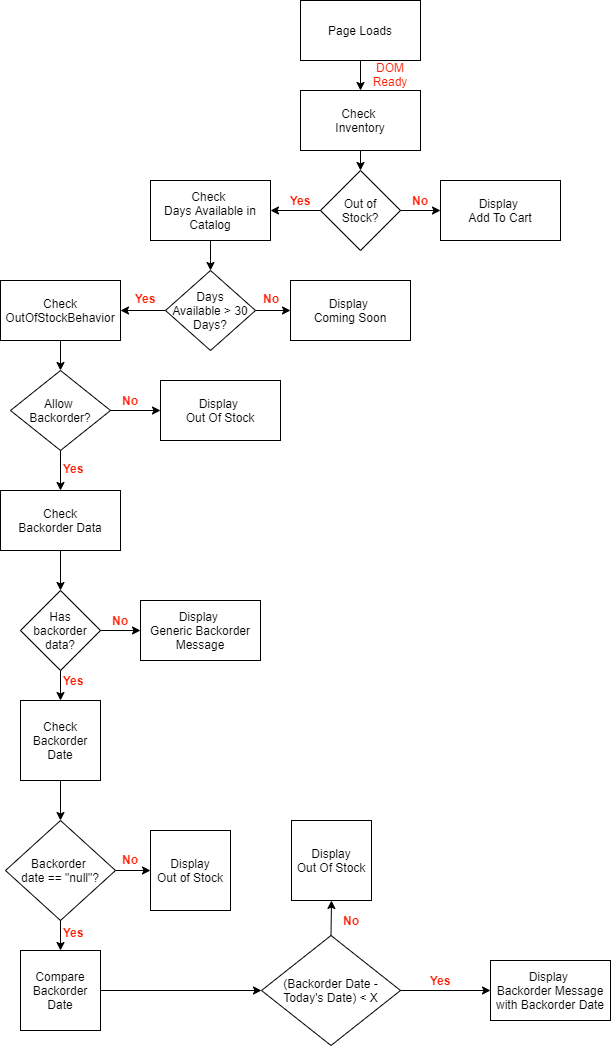

The diagram above was exported from draw.io. Its source (the exported page's mxGraphModel, read from the mxfile embedded in the PNG):
<mxGraphModel dx="1626" dy="899" grid="1" gridSize="10" guides="1" tooltips="1" connect="1" arrows="1" fold="1" page="1" pageScale="1" pageWidth="850" pageHeight="1100" math="0" shadow="0">
  <root>
    <mxCell id="0" />
    <mxCell id="1" parent="0" />
    <mxCell id="4rqvJ8dTtuI3fXqx9rsk-1" value="Check &lt;br&gt;Inventory" style="rounded=0;whiteSpace=wrap;html=1;" vertex="1" parent="1">
      <mxGeometry x="360" y="100" width="120" height="60" as="geometry" />
    </mxCell>
    <mxCell id="4rqvJ8dTtuI3fXqx9rsk-2" value="Out of&lt;br&gt;Stock?" style="rhombus;whiteSpace=wrap;html=1;" vertex="1" parent="1">
      <mxGeometry x="380" y="180" width="80" height="80" as="geometry" />
    </mxCell>
    <mxCell id="4rqvJ8dTtuI3fXqx9rsk-3" value="Page Loads" style="rounded=0;whiteSpace=wrap;html=1;" vertex="1" parent="1">
      <mxGeometry x="360" y="10" width="120" height="60" as="geometry" />
    </mxCell>
    <mxCell id="4rqvJ8dTtuI3fXqx9rsk-4" value="Check &lt;br&gt;Days Available in Catalog" style="rounded=0;whiteSpace=wrap;html=1;" vertex="1" parent="1">
      <mxGeometry x="210" y="190" width="120" height="60" as="geometry" />
    </mxCell>
    <mxCell id="4rqvJ8dTtuI3fXqx9rsk-5" value="Display &lt;br&gt;Add To Cart" style="rounded=0;whiteSpace=wrap;html=1;" vertex="1" parent="1">
      <mxGeometry x="500" y="190" width="120" height="60" as="geometry" />
    </mxCell>
    <mxCell id="4rqvJ8dTtuI3fXqx9rsk-6" value="Days&lt;br&gt;Available &amp;gt; 30 Days?" style="rhombus;whiteSpace=wrap;html=1;" vertex="1" parent="1">
      <mxGeometry x="225" y="280" width="90" height="80" as="geometry" />
    </mxCell>
    <mxCell id="4rqvJ8dTtuI3fXqx9rsk-7" value="Check OutOfStockBehavior" style="rounded=0;whiteSpace=wrap;html=1;" vertex="1" parent="1">
      <mxGeometry x="60" y="290" width="120" height="60" as="geometry" />
    </mxCell>
    <mxCell id="4rqvJ8dTtuI3fXqx9rsk-8" value="Display &lt;br&gt;Coming Soon" style="rounded=0;whiteSpace=wrap;html=1;" vertex="1" parent="1">
      <mxGeometry x="350" y="290" width="120" height="60" as="geometry" />
    </mxCell>
    <mxCell id="4rqvJ8dTtuI3fXqx9rsk-9" value="Allow &lt;br&gt;Backorder?" style="rhombus;whiteSpace=wrap;html=1;" vertex="1" parent="1">
      <mxGeometry x="70" y="380" width="100" height="80" as="geometry" />
    </mxCell>
    <mxCell id="4rqvJ8dTtuI3fXqx9rsk-10" value="Display &lt;br&gt;Out Of Stock" style="rounded=0;whiteSpace=wrap;html=1;" vertex="1" parent="1">
      <mxGeometry x="220" y="390" width="120" height="60" as="geometry" />
    </mxCell>
    <mxCell id="4rqvJ8dTtuI3fXqx9rsk-11" value="Check&lt;br&gt;Backorder Data" style="rounded=0;whiteSpace=wrap;html=1;" vertex="1" parent="1">
      <mxGeometry x="60" y="500" width="120" height="60" as="geometry" />
    </mxCell>
    <mxCell id="4rqvJ8dTtuI3fXqx9rsk-12" value="Has backorder data?" style="rhombus;whiteSpace=wrap;html=1;" vertex="1" parent="1">
      <mxGeometry x="80" y="600" width="80" height="80" as="geometry" />
    </mxCell>
    <mxCell id="4rqvJ8dTtuI3fXqx9rsk-13" value="Check&lt;br&gt;Backorder&lt;br&gt;Date" style="whiteSpace=wrap;html=1;aspect=fixed;" vertex="1" parent="1">
      <mxGeometry x="80" y="710" width="80" height="80" as="geometry" />
    </mxCell>
    <mxCell id="4rqvJ8dTtuI3fXqx9rsk-14" value="Backorder &lt;br&gt;date == &quot;null&quot;?" style="rhombus;whiteSpace=wrap;html=1;" vertex="1" parent="1">
      <mxGeometry x="65" y="830" width="110" height="100" as="geometry" />
    </mxCell>
    <mxCell id="4rqvJ8dTtuI3fXqx9rsk-15" value="Display&lt;br&gt;Out of Stock" style="whiteSpace=wrap;html=1;aspect=fixed;" vertex="1" parent="1">
      <mxGeometry x="210" y="840" width="80" height="80" as="geometry" />
    </mxCell>
    <mxCell id="4rqvJ8dTtuI3fXqx9rsk-16" value="Compare&lt;br&gt;Backorder Date" style="whiteSpace=wrap;html=1;aspect=fixed;" vertex="1" parent="1">
      <mxGeometry x="80" y="960" width="80" height="80" as="geometry" />
    </mxCell>
    <mxCell id="4rqvJ8dTtuI3fXqx9rsk-18" value="" style="endArrow=classic;html=1;" edge="1" parent="1" source="4rqvJ8dTtuI3fXqx9rsk-3">
      <mxGeometry width="50" height="50" relative="1" as="geometry">
        <mxPoint x="420" y="120" as="sourcePoint" />
        <mxPoint x="420" y="100" as="targetPoint" />
      </mxGeometry>
    </mxCell>
    <mxCell id="4rqvJ8dTtuI3fXqx9rsk-19" value="" style="endArrow=classic;html=1;exitX=0.5;exitY=1;exitDx=0;exitDy=0;entryX=0.5;entryY=0;entryDx=0;entryDy=0;" edge="1" parent="1" source="4rqvJ8dTtuI3fXqx9rsk-1" target="4rqvJ8dTtuI3fXqx9rsk-2">
      <mxGeometry width="50" height="50" relative="1" as="geometry">
        <mxPoint x="410" y="200" as="sourcePoint" />
        <mxPoint x="460" y="150" as="targetPoint" />
      </mxGeometry>
    </mxCell>
    <mxCell id="4rqvJ8dTtuI3fXqx9rsk-21" value="" style="endArrow=classic;html=1;exitX=0;exitY=0.5;exitDx=0;exitDy=0;entryX=1;entryY=0.5;entryDx=0;entryDy=0;" edge="1" parent="1" source="4rqvJ8dTtuI3fXqx9rsk-2" target="4rqvJ8dTtuI3fXqx9rsk-4">
      <mxGeometry width="50" height="50" relative="1" as="geometry">
        <mxPoint x="240" y="170" as="sourcePoint" />
        <mxPoint x="290" y="120" as="targetPoint" />
      </mxGeometry>
    </mxCell>
    <mxCell id="4rqvJ8dTtuI3fXqx9rsk-22" value="" style="endArrow=classic;html=1;exitX=1;exitY=0.5;exitDx=0;exitDy=0;entryX=0;entryY=0.5;entryDx=0;entryDy=0;" edge="1" parent="1" source="4rqvJ8dTtuI3fXqx9rsk-2" target="4rqvJ8dTtuI3fXqx9rsk-5">
      <mxGeometry width="50" height="50" relative="1" as="geometry">
        <mxPoint x="460" y="250" as="sourcePoint" />
        <mxPoint x="510" y="200" as="targetPoint" />
      </mxGeometry>
    </mxCell>
    <mxCell id="4rqvJ8dTtuI3fXqx9rsk-23" value="" style="endArrow=classic;html=1;exitX=0.5;exitY=1;exitDx=0;exitDy=0;entryX=0.5;entryY=0;entryDx=0;entryDy=0;" edge="1" parent="1" source="4rqvJ8dTtuI3fXqx9rsk-4" target="4rqvJ8dTtuI3fXqx9rsk-6">
      <mxGeometry width="50" height="50" relative="1" as="geometry">
        <mxPoint x="260" y="300" as="sourcePoint" />
        <mxPoint x="310" y="250" as="targetPoint" />
      </mxGeometry>
    </mxCell>
    <mxCell id="4rqvJ8dTtuI3fXqx9rsk-24" value="" style="endArrow=classic;html=1;exitX=1;exitY=0.5;exitDx=0;exitDy=0;entryX=0;entryY=0.5;entryDx=0;entryDy=0;" edge="1" parent="1" source="4rqvJ8dTtuI3fXqx9rsk-6" target="4rqvJ8dTtuI3fXqx9rsk-8">
      <mxGeometry width="50" height="50" relative="1" as="geometry">
        <mxPoint x="260" y="400" as="sourcePoint" />
        <mxPoint x="310" y="350" as="targetPoint" />
      </mxGeometry>
    </mxCell>
    <mxCell id="4rqvJ8dTtuI3fXqx9rsk-25" value="" style="endArrow=classic;html=1;exitX=0;exitY=0.5;exitDx=0;exitDy=0;entryX=1;entryY=0.5;entryDx=0;entryDy=0;" edge="1" parent="1" source="4rqvJ8dTtuI3fXqx9rsk-6" target="4rqvJ8dTtuI3fXqx9rsk-7">
      <mxGeometry width="50" height="50" relative="1" as="geometry">
        <mxPoint x="210" y="340" as="sourcePoint" />
        <mxPoint x="260" y="290" as="targetPoint" />
      </mxGeometry>
    </mxCell>
    <mxCell id="4rqvJ8dTtuI3fXqx9rsk-26" value="" style="endArrow=classic;html=1;exitX=0.5;exitY=1;exitDx=0;exitDy=0;entryX=0.5;entryY=0;entryDx=0;entryDy=0;" edge="1" parent="1" source="4rqvJ8dTtuI3fXqx9rsk-7" target="4rqvJ8dTtuI3fXqx9rsk-9">
      <mxGeometry width="50" height="50" relative="1" as="geometry">
        <mxPoint x="110" y="400" as="sourcePoint" />
        <mxPoint x="160" y="350" as="targetPoint" />
      </mxGeometry>
    </mxCell>
    <mxCell id="4rqvJ8dTtuI3fXqx9rsk-27" value="" style="endArrow=classic;html=1;exitX=0.5;exitY=1;exitDx=0;exitDy=0;entryX=0.5;entryY=0;entryDx=0;entryDy=0;" edge="1" parent="1" source="4rqvJ8dTtuI3fXqx9rsk-9" target="4rqvJ8dTtuI3fXqx9rsk-11">
      <mxGeometry width="50" height="50" relative="1" as="geometry">
        <mxPoint x="130" y="500" as="sourcePoint" />
        <mxPoint x="180" y="450" as="targetPoint" />
      </mxGeometry>
    </mxCell>
    <mxCell id="4rqvJ8dTtuI3fXqx9rsk-28" value="" style="endArrow=classic;html=1;exitX=1;exitY=0.5;exitDx=0;exitDy=0;entryX=0;entryY=0.5;entryDx=0;entryDy=0;" edge="1" parent="1" source="4rqvJ8dTtuI3fXqx9rsk-9" target="4rqvJ8dTtuI3fXqx9rsk-10">
      <mxGeometry width="50" height="50" relative="1" as="geometry">
        <mxPoint x="170" y="460" as="sourcePoint" />
        <mxPoint x="220" y="410" as="targetPoint" />
      </mxGeometry>
    </mxCell>
    <mxCell id="4rqvJ8dTtuI3fXqx9rsk-29" value="" style="endArrow=classic;html=1;exitX=0.5;exitY=1;exitDx=0;exitDy=0;entryX=0.5;entryY=0;entryDx=0;entryDy=0;" edge="1" parent="1" source="4rqvJ8dTtuI3fXqx9rsk-11" target="4rqvJ8dTtuI3fXqx9rsk-12">
      <mxGeometry width="50" height="50" relative="1" as="geometry">
        <mxPoint x="120" y="620" as="sourcePoint" />
        <mxPoint x="170" y="570" as="targetPoint" />
      </mxGeometry>
    </mxCell>
    <mxCell id="4rqvJ8dTtuI3fXqx9rsk-30" value="" style="endArrow=classic;html=1;exitX=0.5;exitY=1;exitDx=0;exitDy=0;entryX=0.5;entryY=0;entryDx=0;entryDy=0;" edge="1" parent="1" source="4rqvJ8dTtuI3fXqx9rsk-12" target="4rqvJ8dTtuI3fXqx9rsk-13">
      <mxGeometry width="50" height="50" relative="1" as="geometry">
        <mxPoint x="120" y="730" as="sourcePoint" />
        <mxPoint x="170" y="680" as="targetPoint" />
      </mxGeometry>
    </mxCell>
    <mxCell id="4rqvJ8dTtuI3fXqx9rsk-31" value="" style="endArrow=classic;html=1;exitX=0.5;exitY=1;exitDx=0;exitDy=0;entryX=0.5;entryY=0;entryDx=0;entryDy=0;" edge="1" parent="1" source="4rqvJ8dTtuI3fXqx9rsk-13" target="4rqvJ8dTtuI3fXqx9rsk-14">
      <mxGeometry width="50" height="50" relative="1" as="geometry">
        <mxPoint x="120" y="840" as="sourcePoint" />
        <mxPoint x="170" y="790" as="targetPoint" />
      </mxGeometry>
    </mxCell>
    <mxCell id="4rqvJ8dTtuI3fXqx9rsk-32" value="" style="endArrow=classic;html=1;exitX=0.5;exitY=1;exitDx=0;exitDy=0;entryX=0.5;entryY=0;entryDx=0;entryDy=0;" edge="1" parent="1" source="4rqvJ8dTtuI3fXqx9rsk-14" target="4rqvJ8dTtuI3fXqx9rsk-16">
      <mxGeometry width="50" height="50" relative="1" as="geometry">
        <mxPoint x="120" y="970" as="sourcePoint" />
        <mxPoint x="170" y="920" as="targetPoint" />
      </mxGeometry>
    </mxCell>
    <mxCell id="4rqvJ8dTtuI3fXqx9rsk-33" value="" style="endArrow=classic;html=1;exitX=1;exitY=0.5;exitDx=0;exitDy=0;entryX=0;entryY=0.5;entryDx=0;entryDy=0;" edge="1" parent="1" source="4rqvJ8dTtuI3fXqx9rsk-14" target="4rqvJ8dTtuI3fXqx9rsk-15">
      <mxGeometry width="50" height="50" relative="1" as="geometry">
        <mxPoint x="170" y="920" as="sourcePoint" />
        <mxPoint x="220" y="870" as="targetPoint" />
      </mxGeometry>
    </mxCell>
    <mxCell id="4rqvJ8dTtuI3fXqx9rsk-35" value="DOM Ready" style="text;html=1;strokeColor=none;fillColor=none;align=center;verticalAlign=middle;whiteSpace=wrap;rounded=0;fontColor=#FF1E05;" vertex="1" parent="1">
      <mxGeometry x="430" y="74" width="40" height="20" as="geometry" />
    </mxCell>
    <mxCell id="4rqvJ8dTtuI3fXqx9rsk-37" value="No" style="text;html=1;strokeColor=none;fillColor=none;align=center;verticalAlign=middle;whiteSpace=wrap;rounded=0;fontColor=#FF1E05;fontStyle=1" vertex="1" parent="1">
      <mxGeometry x="460" y="200" width="40" height="20" as="geometry" />
    </mxCell>
    <mxCell id="4rqvJ8dTtuI3fXqx9rsk-38" value="No" style="text;html=1;strokeColor=none;fillColor=none;align=center;verticalAlign=middle;whiteSpace=wrap;rounded=0;fontColor=#FF1E05;fontStyle=1" vertex="1" parent="1">
      <mxGeometry x="311" y="298" width="40" height="20" as="geometry" />
    </mxCell>
    <mxCell id="4rqvJ8dTtuI3fXqx9rsk-41" value="No" style="text;html=1;strokeColor=none;fillColor=none;align=center;verticalAlign=middle;whiteSpace=wrap;rounded=0;fontColor=#FF1E05;fontStyle=1" vertex="1" parent="1">
      <mxGeometry x="170" y="400" width="40" height="20" as="geometry" />
    </mxCell>
    <mxCell id="4rqvJ8dTtuI3fXqx9rsk-43" value="No" style="text;html=1;strokeColor=none;fillColor=none;align=center;verticalAlign=middle;whiteSpace=wrap;rounded=0;fontColor=#FF1E05;fontStyle=1" vertex="1" parent="1">
      <mxGeometry x="160" y="620" width="40" height="20" as="geometry" />
    </mxCell>
    <mxCell id="4rqvJ8dTtuI3fXqx9rsk-44" value="" style="endArrow=classic;html=1;exitX=0;exitY=1;exitDx=0;exitDy=0;entryX=1;entryY=1;entryDx=0;entryDy=0;" edge="1" parent="1" source="4rqvJ8dTtuI3fXqx9rsk-43" target="4rqvJ8dTtuI3fXqx9rsk-43">
      <mxGeometry width="50" height="50" relative="1" as="geometry">
        <mxPoint x="180" y="680" as="sourcePoint" />
        <mxPoint x="230" y="630" as="targetPoint" />
      </mxGeometry>
    </mxCell>
    <mxCell id="4rqvJ8dTtuI3fXqx9rsk-45" value="Display &lt;br&gt;Generic&amp;nbsp;Backorder Message" style="rounded=0;whiteSpace=wrap;html=1;" vertex="1" parent="1">
      <mxGeometry x="200" y="610" width="120" height="60" as="geometry" />
    </mxCell>
    <mxCell id="4rqvJ8dTtuI3fXqx9rsk-46" value="No" style="text;html=1;strokeColor=none;fillColor=none;align=center;verticalAlign=middle;whiteSpace=wrap;rounded=0;fontColor=#FF1E05;fontStyle=1" vertex="1" parent="1">
      <mxGeometry x="170" y="859" width="40" height="20" as="geometry" />
    </mxCell>
    <mxCell id="4rqvJ8dTtuI3fXqx9rsk-48" value="(Backorder Date - Today's Date) &amp;lt; X" style="rhombus;whiteSpace=wrap;html=1;" vertex="1" parent="1">
      <mxGeometry x="321" y="945" width="139" height="110" as="geometry" />
    </mxCell>
    <mxCell id="4rqvJ8dTtuI3fXqx9rsk-49" value="Display&lt;br&gt;Out Of Stock" style="whiteSpace=wrap;html=1;aspect=fixed;" vertex="1" parent="1">
      <mxGeometry x="351" y="830" width="80" height="80" as="geometry" />
    </mxCell>
    <mxCell id="4rqvJ8dTtuI3fXqx9rsk-50" value="Display&amp;nbsp;&lt;br&gt;Backorder Message with Backorder Date" style="rounded=0;whiteSpace=wrap;html=1;" vertex="1" parent="1">
      <mxGeometry x="550" y="970" width="120" height="60" as="geometry" />
    </mxCell>
    <mxCell id="4rqvJ8dTtuI3fXqx9rsk-51" value="" style="endArrow=classic;html=1;exitX=1;exitY=0.5;exitDx=0;exitDy=0;entryX=0;entryY=0.5;entryDx=0;entryDy=0;" edge="1" parent="1" source="4rqvJ8dTtuI3fXqx9rsk-16" target="4rqvJ8dTtuI3fXqx9rsk-48">
      <mxGeometry width="50" height="50" relative="1" as="geometry">
        <mxPoint x="180" y="1040" as="sourcePoint" />
        <mxPoint x="230" y="990" as="targetPoint" />
      </mxGeometry>
    </mxCell>
    <mxCell id="4rqvJ8dTtuI3fXqx9rsk-52" value="" style="endArrow=classic;html=1;entryX=0;entryY=0.5;entryDx=0;entryDy=0;" edge="1" parent="1" source="4rqvJ8dTtuI3fXqx9rsk-48" target="4rqvJ8dTtuI3fXqx9rsk-50">
      <mxGeometry width="50" height="50" relative="1" as="geometry">
        <mxPoint x="460" y="1050" as="sourcePoint" />
        <mxPoint x="530.7106781186548" y="1000" as="targetPoint" />
      </mxGeometry>
    </mxCell>
    <mxCell id="4rqvJ8dTtuI3fXqx9rsk-53" value="" style="endArrow=classic;html=1;exitX=0.5;exitY=0;exitDx=0;exitDy=0;entryX=0.5;entryY=1;entryDx=0;entryDy=0;" edge="1" parent="1" source="4rqvJ8dTtuI3fXqx9rsk-48" target="4rqvJ8dTtuI3fXqx9rsk-49">
      <mxGeometry width="50" height="50" relative="1" as="geometry">
        <mxPoint x="380" y="970" as="sourcePoint" />
        <mxPoint x="430" y="920" as="targetPoint" />
      </mxGeometry>
    </mxCell>
    <mxCell id="4rqvJ8dTtuI3fXqx9rsk-54" value="No" style="text;html=1;strokeColor=none;fillColor=none;align=center;verticalAlign=middle;whiteSpace=wrap;rounded=0;fontColor=#FF1E05;fontStyle=1" vertex="1" parent="1">
      <mxGeometry x="391" y="920" width="40" height="20" as="geometry" />
    </mxCell>
    <mxCell id="4rqvJ8dTtuI3fXqx9rsk-55" value="Yes" style="text;html=1;strokeColor=none;fillColor=none;align=center;verticalAlign=middle;whiteSpace=wrap;rounded=0;fontColor=#FF1E05;fontStyle=1" vertex="1" parent="1">
      <mxGeometry x="480" y="980" width="40" height="20" as="geometry" />
    </mxCell>
    <mxCell id="4rqvJ8dTtuI3fXqx9rsk-56" value="Yes" style="text;html=1;strokeColor=none;fillColor=none;align=center;verticalAlign=middle;whiteSpace=wrap;rounded=0;fontColor=#FF1E05;fontStyle=1" vertex="1" parent="1">
      <mxGeometry x="113" y="932" width="40" height="20" as="geometry" />
    </mxCell>
    <mxCell id="4rqvJ8dTtuI3fXqx9rsk-57" value="Yes" style="text;html=1;strokeColor=none;fillColor=none;align=center;verticalAlign=middle;whiteSpace=wrap;rounded=0;fontColor=#FF1E05;fontStyle=1" vertex="1" parent="1">
      <mxGeometry x="113" y="680" width="40" height="20" as="geometry" />
    </mxCell>
    <mxCell id="4rqvJ8dTtuI3fXqx9rsk-58" value="Yes" style="text;html=1;strokeColor=none;fillColor=none;align=center;verticalAlign=middle;whiteSpace=wrap;rounded=0;fontColor=#FF1E05;fontStyle=1" vertex="1" parent="1">
      <mxGeometry x="113" y="468" width="40" height="20" as="geometry" />
    </mxCell>
    <mxCell id="4rqvJ8dTtuI3fXqx9rsk-59" value="Yes" style="text;html=1;strokeColor=none;fillColor=none;align=center;verticalAlign=middle;whiteSpace=wrap;rounded=0;fontColor=#FF1E05;fontStyle=1" vertex="1" parent="1">
      <mxGeometry x="185" y="298" width="40" height="20" as="geometry" />
    </mxCell>
    <mxCell id="4rqvJ8dTtuI3fXqx9rsk-60" value="Yes" style="text;html=1;strokeColor=none;fillColor=none;align=center;verticalAlign=middle;whiteSpace=wrap;rounded=0;fontColor=#FF1E05;fontStyle=1" vertex="1" parent="1">
      <mxGeometry x="340" y="200" width="40" height="20" as="geometry" />
    </mxCell>
  </root>
</mxGraphModel>